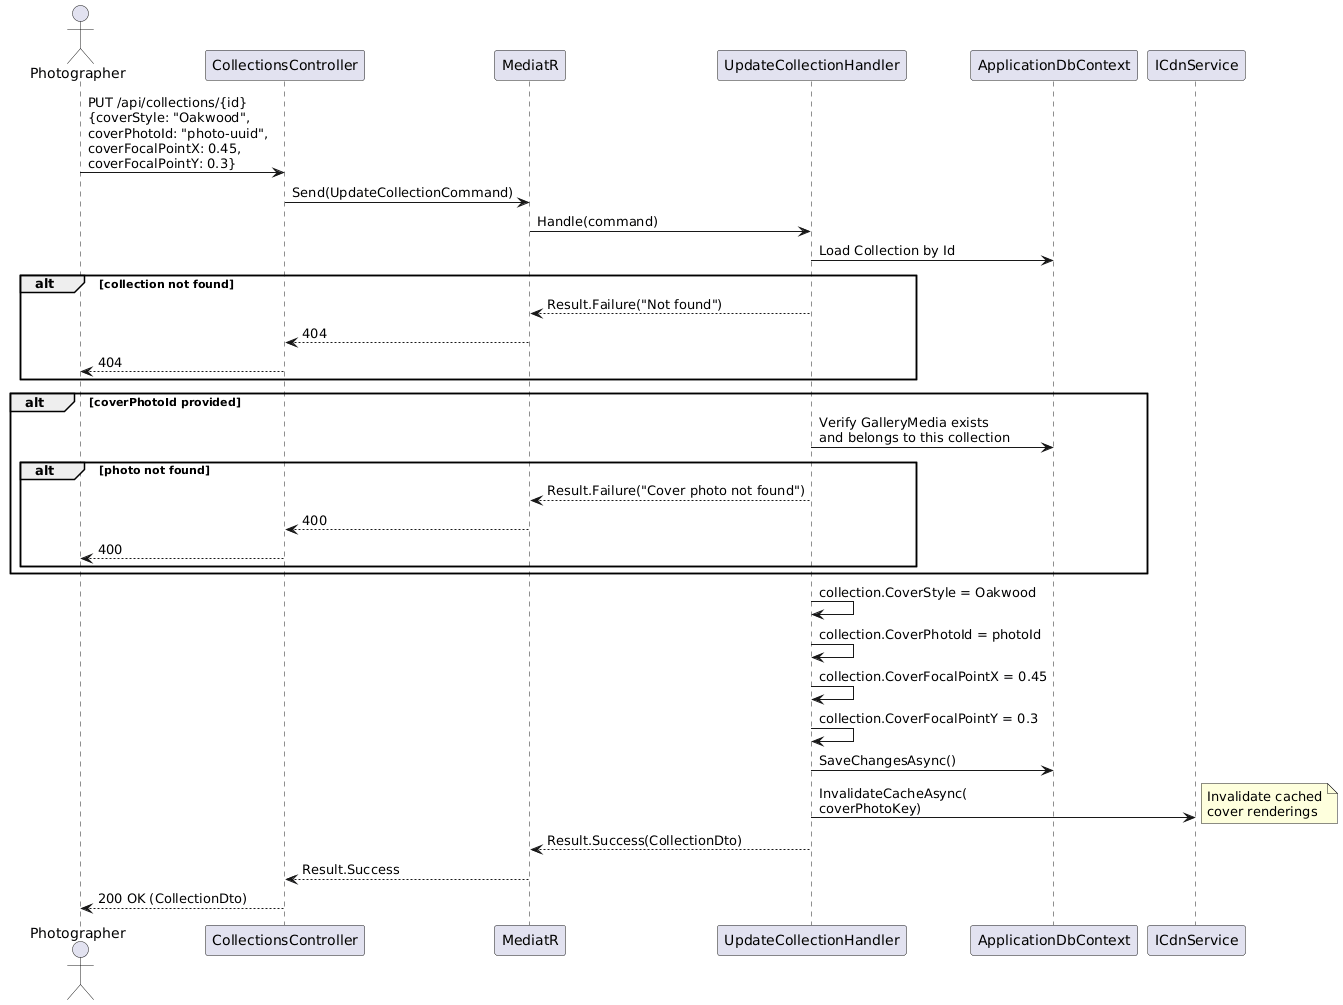

The diagram above was rendered by PlantUML. Its source (embedded in the PNG):
@startuml
actor Photographer as P
participant "CollectionsController" as CC
participant "MediatR" as M
participant "UpdateCollectionHandler" as UCH
participant "ApplicationDbContext" as DB
participant "ICdnService" as CDN

P -> CC : PUT /api/collections/{id}\n{coverStyle: "Oakwood",\ncoverPhotoId: "photo-uuid",\ncoverFocalPointX: 0.45,\ncoverFocalPointY: 0.3}
CC -> M : Send(UpdateCollectionCommand)
M -> UCH : Handle(command)

UCH -> DB : Load Collection by Id
alt collection not found
  UCH --> M : Result.Failure("Not found")
  M --> CC : 404
  CC --> P : 404
end

alt coverPhotoId provided
  UCH -> DB : Verify GalleryMedia exists\nand belongs to this collection
  alt photo not found
    UCH --> M : Result.Failure("Cover photo not found")
    M --> CC : 400
    CC --> P : 400
  end
end

UCH -> UCH : collection.CoverStyle = Oakwood
UCH -> UCH : collection.CoverPhotoId = photoId
UCH -> UCH : collection.CoverFocalPointX = 0.45
UCH -> UCH : collection.CoverFocalPointY = 0.3
UCH -> DB : SaveChangesAsync()

UCH -> CDN : InvalidateCacheAsync(\ncoverPhotoKey)
note right: Invalidate cached\ncover renderings

UCH --> M : Result.Success(CollectionDto)
M --> CC : Result.Success
CC --> P : 200 OK (CollectionDto)
@enduml